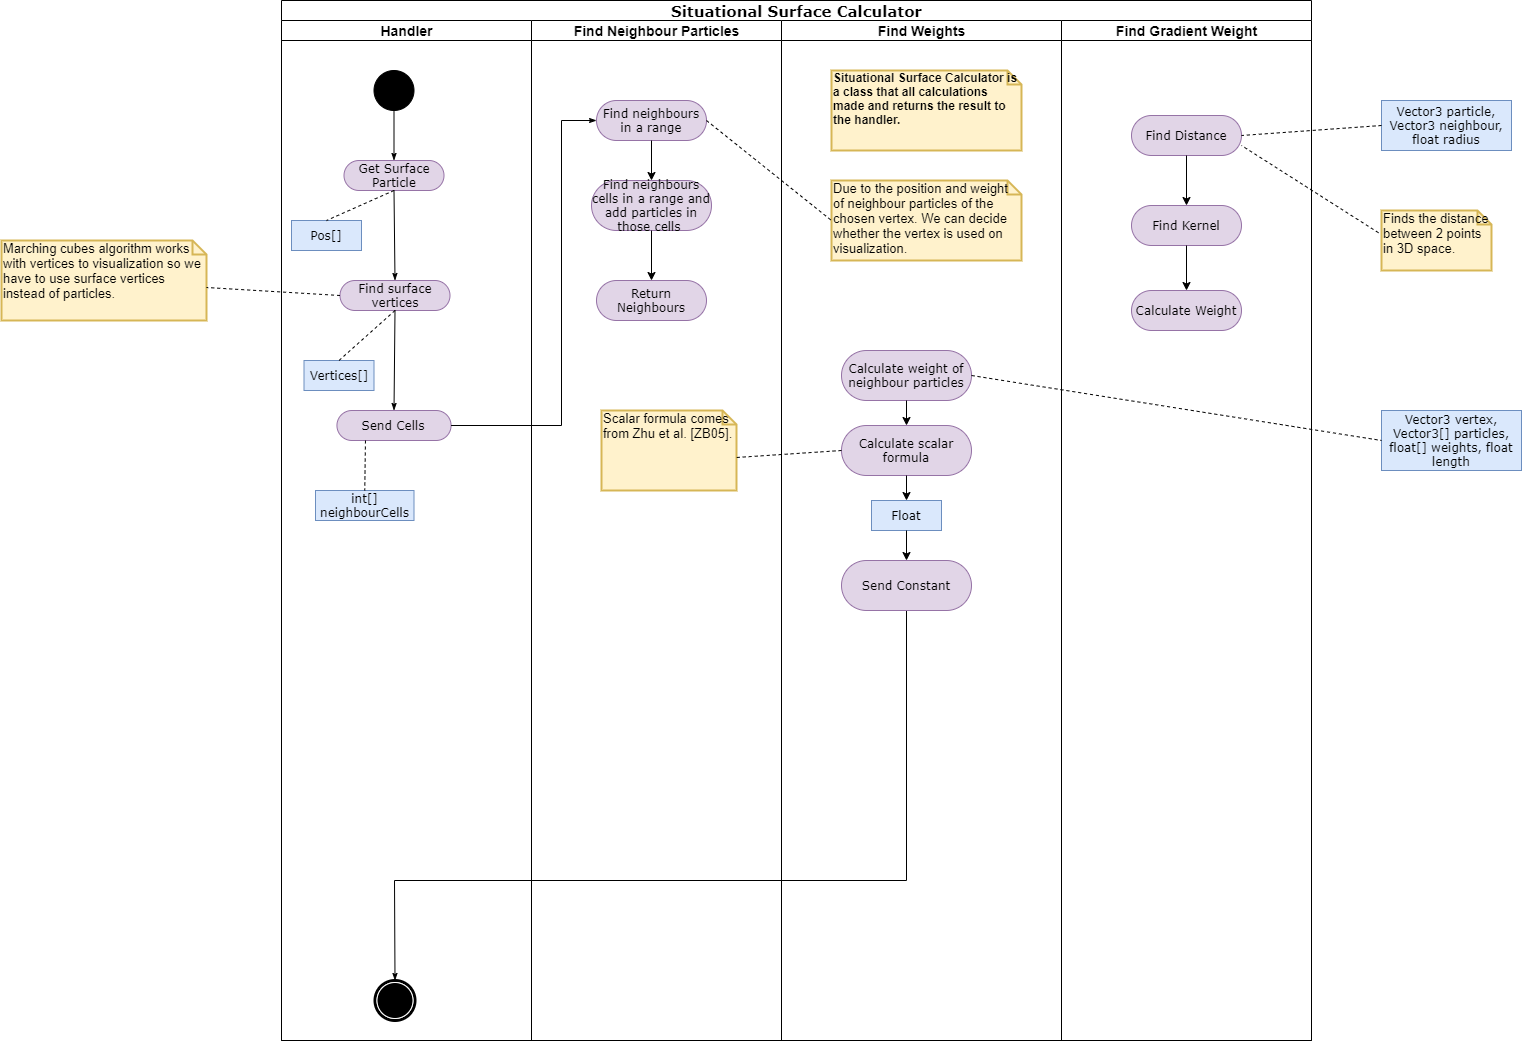

The diagram above was exported from draw.io. Its source (the exported page's mxGraphModel, read from the mxfile embedded in the PNG):
<mxGraphModel dx="2881" dy="1019" grid="1" gridSize="10" guides="1" tooltips="1" connect="1" arrows="1" fold="1" page="1" pageScale="1" pageWidth="850" pageHeight="1100" background="#ffffff" math="0" shadow="0">
  <root>
    <mxCell id="0" />
    <mxCell id="1" parent="0" />
    <mxCell id="1c1d494c118603dd-1" value="&lt;font style=&quot;font-size: 15px&quot;&gt;Situational Surface Calculator&lt;/font&gt;" style="swimlane;html=1;childLayout=stackLayout;startSize=20;rounded=0;shadow=0;comic=0;labelBackgroundColor=none;strokeWidth=1;fontFamily=Verdana;fontSize=12;align=center;" parent="1" vertex="1">
      <mxGeometry x="40" y="20" width="1030" height="1040" as="geometry" />
    </mxCell>
    <mxCell id="1c1d494c118603dd-2" value="&lt;font style=&quot;font-size: 14px&quot;&gt;Handler&lt;/font&gt;" style="swimlane;html=1;startSize=20;" parent="1c1d494c118603dd-1" vertex="1">
      <mxGeometry y="20" width="250" height="1020" as="geometry" />
    </mxCell>
    <mxCell id="60571a20871a0731-4" value="" style="ellipse;whiteSpace=wrap;html=1;rounded=0;shadow=0;comic=0;labelBackgroundColor=none;strokeWidth=1;fillColor=#000000;fontFamily=Verdana;fontSize=12;align=center;" parent="1c1d494c118603dd-2" vertex="1">
      <mxGeometry x="92.5" y="50" width="40" height="40" as="geometry" />
    </mxCell>
    <mxCell id="60571a20871a0731-8" value="Get Surface Particle" style="rounded=1;whiteSpace=wrap;html=1;shadow=0;comic=0;labelBackgroundColor=none;strokeWidth=1;fontFamily=Verdana;fontSize=12;align=center;arcSize=50;fillColor=#e1d5e7;strokeColor=#9673a6;" parent="1c1d494c118603dd-2" vertex="1">
      <mxGeometry x="62.5" y="140" width="100" height="30" as="geometry" />
    </mxCell>
    <mxCell id="1c1d494c118603dd-27" style="edgeStyle=orthogonalEdgeStyle;rounded=0;html=1;labelBackgroundColor=none;startArrow=none;startFill=0;startSize=5;endArrow=classicThin;endFill=1;endSize=5;jettySize=auto;orthogonalLoop=1;strokeWidth=1;fontFamily=Verdana;fontSize=12" parent="1c1d494c118603dd-2" source="60571a20871a0731-4" target="60571a20871a0731-8" edge="1">
      <mxGeometry relative="1" as="geometry" />
    </mxCell>
    <mxCell id="iCThstch8AfFNLnAJ1yo-6" value="Find surface vertices" style="rounded=1;whiteSpace=wrap;html=1;shadow=0;comic=0;labelBackgroundColor=none;strokeWidth=1;fontFamily=Verdana;fontSize=12;align=center;arcSize=50;fillColor=#e1d5e7;strokeColor=#9673a6;" parent="1c1d494c118603dd-2" vertex="1">
      <mxGeometry x="58.5" y="260" width="110" height="30" as="geometry" />
    </mxCell>
    <mxCell id="iCThstch8AfFNLnAJ1yo-8" value="Send Cells" style="rounded=1;whiteSpace=wrap;html=1;shadow=0;comic=0;labelBackgroundColor=none;strokeWidth=1;fontFamily=Verdana;fontSize=12;align=center;arcSize=50;fillColor=#e1d5e7;strokeColor=#9673a6;" parent="1c1d494c118603dd-2" vertex="1">
      <mxGeometry x="55.44" y="390" width="114.13" height="30" as="geometry" />
    </mxCell>
    <mxCell id="60571a20871a0731-5" value="" style="shape=mxgraph.bpmn.shape;html=1;verticalLabelPosition=bottom;labelBackgroundColor=#ffffff;verticalAlign=top;perimeter=ellipsePerimeter;outline=end;symbol=terminate;rounded=0;shadow=0;comic=0;strokeWidth=1;fontFamily=Verdana;fontSize=12;align=center;" parent="1c1d494c118603dd-2" vertex="1">
      <mxGeometry x="93.5" y="960" width="40" height="40" as="geometry" />
    </mxCell>
    <mxCell id="iCThstch8AfFNLnAJ1yo-7" style="edgeStyle=none;rounded=0;html=1;labelBackgroundColor=none;startArrow=none;startFill=0;startSize=5;endArrow=classicThin;endFill=1;endSize=5;jettySize=auto;orthogonalLoop=1;strokeWidth=1;fontFamily=Verdana;fontSize=12;exitX=0.5;exitY=1;exitDx=0;exitDy=0;entryX=0.5;entryY=0;entryDx=0;entryDy=0;" parent="1c1d494c118603dd-2" source="60571a20871a0731-8" target="iCThstch8AfFNLnAJ1yo-6" edge="1">
      <mxGeometry relative="1" as="geometry">
        <mxPoint x="190" y="245" as="sourcePoint" />
        <mxPoint x="190" y="305" as="targetPoint" />
      </mxGeometry>
    </mxCell>
    <mxCell id="iCThstch8AfFNLnAJ1yo-27" style="edgeStyle=none;rounded=0;html=1;labelBackgroundColor=none;startArrow=none;startFill=0;startSize=5;endArrow=classicThin;endFill=1;endSize=5;jettySize=auto;orthogonalLoop=1;strokeWidth=1;fontFamily=Verdana;fontSize=12;exitX=0.5;exitY=1;exitDx=0;exitDy=0;entryX=0.5;entryY=0;entryDx=0;entryDy=0;" parent="1c1d494c118603dd-2" source="iCThstch8AfFNLnAJ1yo-6" target="iCThstch8AfFNLnAJ1yo-8" edge="1">
      <mxGeometry relative="1" as="geometry">
        <mxPoint x="122.49999999999955" y="290" as="sourcePoint" />
        <mxPoint x="63.5" y="320" as="targetPoint" />
      </mxGeometry>
    </mxCell>
    <mxCell id="iCThstch8AfFNLnAJ1yo-26" value="Vertices[]" style="rounded=0;whiteSpace=wrap;html=1;shadow=0;comic=0;labelBackgroundColor=none;strokeWidth=1;fontFamily=Verdana;fontSize=12;align=center;arcSize=50;fillColor=#dae8fc;strokeColor=#6c8ebf;" parent="1c1d494c118603dd-2" vertex="1">
      <mxGeometry x="22.5" y="340" width="70" height="30" as="geometry" />
    </mxCell>
    <mxCell id="DrX_qRS4pakTDYvNgCpu-4" value="" style="endArrow=none;dashed=1;html=1;entryX=0.5;entryY=0;entryDx=0;entryDy=0;exitX=0.5;exitY=1;exitDx=0;exitDy=0;" edge="1" parent="1c1d494c118603dd-2" source="iCThstch8AfFNLnAJ1yo-6" target="iCThstch8AfFNLnAJ1yo-26">
      <mxGeometry width="50" height="50" relative="1" as="geometry">
        <mxPoint x="68.5" y="285" as="sourcePoint" />
        <mxPoint x="-65" y="277" as="targetPoint" />
      </mxGeometry>
    </mxCell>
    <mxCell id="iCThstch8AfFNLnAJ1yo-3" value="Pos[]" style="rounded=0;whiteSpace=wrap;html=1;shadow=0;comic=0;labelBackgroundColor=none;strokeWidth=1;fontFamily=Verdana;fontSize=12;align=center;arcSize=50;fillColor=#dae8fc;strokeColor=#6c8ebf;" parent="1c1d494c118603dd-2" vertex="1">
      <mxGeometry x="10" y="200" width="70" height="30" as="geometry" />
    </mxCell>
    <mxCell id="DrX_qRS4pakTDYvNgCpu-2" value="" style="endArrow=none;dashed=1;html=1;strokeWidth=1;fontSize=12;entryX=0.5;entryY=0;entryDx=0;entryDy=0;exitX=0.5;exitY=1;exitDx=0;exitDy=0;" edge="1" parent="1c1d494c118603dd-2" source="60571a20871a0731-8" target="iCThstch8AfFNLnAJ1yo-3">
      <mxGeometry width="50" height="50" relative="1" as="geometry">
        <mxPoint x="10" y="220" as="sourcePoint" />
        <mxPoint x="60" y="170" as="targetPoint" />
      </mxGeometry>
    </mxCell>
    <mxCell id="DrX_qRS4pakTDYvNgCpu-16" value="int[] neighbourCells" style="rounded=0;whiteSpace=wrap;html=1;shadow=0;comic=0;labelBackgroundColor=none;strokeWidth=1;fontFamily=Verdana;fontSize=12;align=center;arcSize=50;fillColor=#dae8fc;strokeColor=#6c8ebf;" vertex="1" parent="1c1d494c118603dd-2">
      <mxGeometry x="34" y="470" width="98.5" height="30" as="geometry" />
    </mxCell>
    <mxCell id="DrX_qRS4pakTDYvNgCpu-17" value="" style="endArrow=none;dashed=1;html=1;entryX=0.5;entryY=0;entryDx=0;entryDy=0;exitX=0.25;exitY=1;exitDx=0;exitDy=0;" edge="1" parent="1c1d494c118603dd-2" target="DrX_qRS4pakTDYvNgCpu-16" source="iCThstch8AfFNLnAJ1yo-8">
      <mxGeometry width="50" height="50" relative="1" as="geometry">
        <mxPoint x="132.5" y="430" as="sourcePoint" />
        <mxPoint x="-86" y="377" as="targetPoint" />
      </mxGeometry>
    </mxCell>
    <mxCell id="1c1d494c118603dd-3" value="&lt;font style=&quot;font-size: 14px&quot;&gt;Find Neighbour Particles&lt;/font&gt;" style="swimlane;html=1;startSize=20;" parent="1c1d494c118603dd-1" vertex="1">
      <mxGeometry x="250" y="20" width="250" height="1020" as="geometry" />
    </mxCell>
    <mxCell id="iCThstch8AfFNLnAJ1yo-14" value="Find neighbours in a range" style="rounded=1;whiteSpace=wrap;html=1;shadow=0;comic=0;labelBackgroundColor=none;strokeWidth=1;fontFamily=Verdana;fontSize=12;align=center;arcSize=50;fillColor=#e1d5e7;strokeColor=#9673a6;" parent="1c1d494c118603dd-3" vertex="1">
      <mxGeometry x="65" y="80" width="110" height="40" as="geometry" />
    </mxCell>
    <mxCell id="DrX_qRS4pakTDYvNgCpu-18" value="&lt;font style=&quot;font-size: 13px&quot;&gt;Scalar formula comes from Zhu et al. [ZB05].&amp;nbsp;&lt;/font&gt;" style="shape=note;whiteSpace=wrap;html=1;size=14;verticalAlign=top;align=left;spacingTop=-6;strokeWidth=2;fillColor=#fff2cc;strokeColor=#d6b656;" vertex="1" parent="1c1d494c118603dd-3">
      <mxGeometry x="70" y="390" width="135" height="80" as="geometry" />
    </mxCell>
    <mxCell id="DrX_qRS4pakTDYvNgCpu-19" value="Find neighbours cells in a range and add particles in those cells&amp;nbsp;" style="rounded=1;whiteSpace=wrap;html=1;shadow=0;comic=0;labelBackgroundColor=none;strokeWidth=1;fontFamily=Verdana;fontSize=12;align=center;arcSize=50;fillColor=#e1d5e7;strokeColor=#9673a6;" vertex="1" parent="1c1d494c118603dd-3">
      <mxGeometry x="60" y="160" width="120" height="50" as="geometry" />
    </mxCell>
    <mxCell id="DrX_qRS4pakTDYvNgCpu-22" value="" style="endArrow=classic;html=1;strokeWidth=1;fontSize=12;entryX=0.5;entryY=0;entryDx=0;entryDy=0;exitX=0.5;exitY=1;exitDx=0;exitDy=0;" edge="1" parent="1c1d494c118603dd-3" source="iCThstch8AfFNLnAJ1yo-14" target="DrX_qRS4pakTDYvNgCpu-19">
      <mxGeometry width="50" height="50" relative="1" as="geometry">
        <mxPoint x="170" y="180" as="sourcePoint" />
        <mxPoint x="220" y="130" as="targetPoint" />
      </mxGeometry>
    </mxCell>
    <mxCell id="DrX_qRS4pakTDYvNgCpu-26" value="Return Neighbours" style="rounded=1;whiteSpace=wrap;html=1;shadow=0;comic=0;labelBackgroundColor=none;strokeWidth=1;fontFamily=Verdana;fontSize=12;align=center;arcSize=50;fillColor=#e1d5e7;strokeColor=#9673a6;" vertex="1" parent="1c1d494c118603dd-3">
      <mxGeometry x="65" y="260" width="110" height="40" as="geometry" />
    </mxCell>
    <mxCell id="DrX_qRS4pakTDYvNgCpu-28" value="" style="endArrow=classic;html=1;strokeWidth=1;fontSize=12;entryX=0.5;entryY=0;entryDx=0;entryDy=0;exitX=0.5;exitY=1;exitDx=0;exitDy=0;" edge="1" parent="1c1d494c118603dd-3" source="DrX_qRS4pakTDYvNgCpu-19" target="DrX_qRS4pakTDYvNgCpu-26">
      <mxGeometry width="50" height="50" relative="1" as="geometry">
        <mxPoint x="125" y="130" as="sourcePoint" />
        <mxPoint x="130" y="170" as="targetPoint" />
      </mxGeometry>
    </mxCell>
    <mxCell id="iCThstch8AfFNLnAJ1yo-11" style="edgeStyle=none;rounded=0;html=1;labelBackgroundColor=none;startArrow=none;startFill=0;startSize=5;endArrow=classicThin;endFill=1;endSize=5;jettySize=auto;orthogonalLoop=1;strokeWidth=1;fontFamily=Verdana;fontSize=12;exitX=1;exitY=0.5;exitDx=0;exitDy=0;entryX=0;entryY=0.5;entryDx=0;entryDy=0;" parent="1c1d494c118603dd-1" source="iCThstch8AfFNLnAJ1yo-8" target="iCThstch8AfFNLnAJ1yo-14" edge="1">
      <mxGeometry relative="1" as="geometry">
        <mxPoint x="132.5" y="260" as="sourcePoint" />
        <mxPoint x="310" y="115" as="targetPoint" />
        <Array as="points">
          <mxPoint x="280" y="425" />
          <mxPoint x="280" y="120" />
        </Array>
      </mxGeometry>
    </mxCell>
    <mxCell id="1c1d494c118603dd-44" style="edgeStyle=none;rounded=0;html=1;labelBackgroundColor=none;startArrow=none;startFill=0;startSize=5;endArrow=classicThin;endFill=1;endSize=5;jettySize=auto;orthogonalLoop=1;strokeWidth=1;fontFamily=Verdana;fontSize=12;exitX=0.5;exitY=1;exitDx=0;exitDy=0;entryX=0.5;entryY=0;entryDx=0;entryDy=0;" parent="1c1d494c118603dd-1" source="iCThstch8AfFNLnAJ1yo-18" target="60571a20871a0731-5" edge="1">
      <mxGeometry relative="1" as="geometry">
        <mxPoint x="630" y="685" as="sourcePoint" />
        <Array as="points">
          <mxPoint x="625" y="880" />
          <mxPoint x="113" y="880" />
        </Array>
        <mxPoint x="112.66666666666652" y="910" as="targetPoint" />
      </mxGeometry>
    </mxCell>
    <mxCell id="1c1d494c118603dd-4" value="&lt;font style=&quot;font-size: 14px&quot;&gt;Find Weights&lt;/font&gt;" style="swimlane;html=1;startSize=20;" parent="1c1d494c118603dd-1" vertex="1">
      <mxGeometry x="500" y="20" width="280" height="1020" as="geometry" />
    </mxCell>
    <mxCell id="iCThstch8AfFNLnAJ1yo-15" value="Calculate weight of neighbour particles" style="rounded=1;whiteSpace=wrap;html=1;shadow=0;comic=0;labelBackgroundColor=none;strokeWidth=1;fontFamily=Verdana;fontSize=12;align=center;arcSize=50;fillColor=#e1d5e7;strokeColor=#9673a6;" parent="1c1d494c118603dd-4" vertex="1">
      <mxGeometry x="60" y="330" width="130" height="50" as="geometry" />
    </mxCell>
    <mxCell id="iCThstch8AfFNLnAJ1yo-17" value="Calculate scalar formula" style="rounded=1;whiteSpace=wrap;html=1;shadow=0;comic=0;labelBackgroundColor=none;strokeWidth=1;fontFamily=Verdana;fontSize=12;align=center;arcSize=50;fillColor=#e1d5e7;strokeColor=#9673a6;" parent="1c1d494c118603dd-4" vertex="1">
      <mxGeometry x="60" y="405" width="130" height="50" as="geometry" />
    </mxCell>
    <mxCell id="iCThstch8AfFNLnAJ1yo-18" value="Send Constant" style="rounded=1;whiteSpace=wrap;html=1;shadow=0;comic=0;labelBackgroundColor=none;strokeWidth=1;fontFamily=Verdana;fontSize=12;align=center;arcSize=50;fillColor=#e1d5e7;strokeColor=#9673a6;" parent="1c1d494c118603dd-4" vertex="1">
      <mxGeometry x="60" y="540" width="130" height="50" as="geometry" />
    </mxCell>
    <mxCell id="iCThstch8AfFNLnAJ1yo-19" value="Float" style="rounded=0;whiteSpace=wrap;html=1;shadow=0;comic=0;labelBackgroundColor=none;strokeWidth=1;fontFamily=Verdana;fontSize=12;align=center;arcSize=50;fillColor=#dae8fc;strokeColor=#6c8ebf;" parent="1c1d494c118603dd-4" vertex="1">
      <mxGeometry x="90" y="480" width="70" height="30" as="geometry" />
    </mxCell>
    <mxCell id="iCThstch8AfFNLnAJ1yo-20" value="" style="endArrow=classic;html=1;entryX=0.5;entryY=0;entryDx=0;entryDy=0;exitX=0.5;exitY=1;exitDx=0;exitDy=0;" parent="1c1d494c118603dd-4" source="iCThstch8AfFNLnAJ1yo-19" target="iCThstch8AfFNLnAJ1yo-18" edge="1">
      <mxGeometry width="50" height="50" relative="1" as="geometry">
        <mxPoint x="-100" y="500" as="sourcePoint" />
        <mxPoint x="-50" y="450" as="targetPoint" />
      </mxGeometry>
    </mxCell>
    <mxCell id="iCThstch8AfFNLnAJ1yo-21" value="" style="endArrow=classic;html=1;entryX=0.5;entryY=0;entryDx=0;entryDy=0;exitX=0.5;exitY=1;exitDx=0;exitDy=0;" parent="1c1d494c118603dd-4" source="iCThstch8AfFNLnAJ1yo-17" target="iCThstch8AfFNLnAJ1yo-19" edge="1">
      <mxGeometry width="50" height="50" relative="1" as="geometry">
        <mxPoint x="125" y="560" as="sourcePoint" />
        <mxPoint x="145" y="640" as="targetPoint" />
      </mxGeometry>
    </mxCell>
    <mxCell id="iCThstch8AfFNLnAJ1yo-22" value="" style="endArrow=classic;html=1;entryX=0.5;entryY=0;entryDx=0;entryDy=0;exitX=0.5;exitY=1;exitDx=0;exitDy=0;" parent="1c1d494c118603dd-4" source="iCThstch8AfFNLnAJ1yo-15" target="iCThstch8AfFNLnAJ1yo-17" edge="1">
      <mxGeometry width="50" height="50" relative="1" as="geometry">
        <mxPoint x="135" y="480" as="sourcePoint" />
        <mxPoint x="135" y="530" as="targetPoint" />
      </mxGeometry>
    </mxCell>
    <mxCell id="8madbYxF8Qtqavj6iTYc-2" value="&lt;font style=&quot;font-size: 13px&quot;&gt;Due to the position and weight of neighbour particles of the chosen vertex. We can decide whether the vertex is used on visualization.&lt;/font&gt;" style="shape=note;whiteSpace=wrap;html=1;size=14;verticalAlign=top;align=left;spacingTop=-6;strokeWidth=2;fillColor=#fff2cc;strokeColor=#d6b656;" parent="1c1d494c118603dd-4" vertex="1">
      <mxGeometry x="50" y="160" width="190" height="80" as="geometry" />
    </mxCell>
    <mxCell id="DrX_qRS4pakTDYvNgCpu-41" value="&lt;font style=&quot;font-size: 12px;&quot;&gt;Situational Surface Calculator is a class that all calculations made and returns the result to the handler.&lt;/font&gt;" style="shape=note;whiteSpace=wrap;html=1;size=14;verticalAlign=top;align=left;spacingTop=-6;strokeWidth=2;fillColor=#fff2cc;strokeColor=#d6b656;fontSize=12;fontStyle=1" vertex="1" parent="1c1d494c118603dd-4">
      <mxGeometry x="50" y="50" width="190" height="80" as="geometry" />
    </mxCell>
    <mxCell id="8madbYxF8Qtqavj6iTYc-3" value="" style="endArrow=none;dashed=1;html=1;entryX=0;entryY=0.5;entryDx=0;entryDy=0;entryPerimeter=0;exitX=1;exitY=0.5;exitDx=0;exitDy=0;" parent="1c1d494c118603dd-1" source="iCThstch8AfFNLnAJ1yo-14" target="8madbYxF8Qtqavj6iTYc-2" edge="1">
      <mxGeometry width="50" height="50" relative="1" as="geometry">
        <mxPoint x="390" y="505" as="sourcePoint" />
        <mxPoint x="500" y="440" as="targetPoint" />
      </mxGeometry>
    </mxCell>
    <mxCell id="DrX_qRS4pakTDYvNgCpu-5" value="&lt;font style=&quot;font-size: 14px&quot;&gt;Find Gradient Weight&lt;/font&gt;" style="swimlane;html=1;startSize=20;" vertex="1" parent="1c1d494c118603dd-1">
      <mxGeometry x="780" y="20" width="250" height="1020" as="geometry" />
    </mxCell>
    <mxCell id="DrX_qRS4pakTDYvNgCpu-29" value="Find Distance" style="rounded=1;whiteSpace=wrap;html=1;shadow=0;comic=0;labelBackgroundColor=none;strokeWidth=1;fontFamily=Verdana;fontSize=12;align=center;arcSize=50;fillColor=#e1d5e7;strokeColor=#9673a6;" vertex="1" parent="DrX_qRS4pakTDYvNgCpu-5">
      <mxGeometry x="70" y="95" width="110" height="40" as="geometry" />
    </mxCell>
    <mxCell id="DrX_qRS4pakTDYvNgCpu-30" value="Find Kernel" style="rounded=1;whiteSpace=wrap;html=1;shadow=0;comic=0;labelBackgroundColor=none;strokeWidth=1;fontFamily=Verdana;fontSize=12;align=center;arcSize=50;fillColor=#e1d5e7;strokeColor=#9673a6;" vertex="1" parent="DrX_qRS4pakTDYvNgCpu-5">
      <mxGeometry x="70" y="185" width="110" height="40" as="geometry" />
    </mxCell>
    <mxCell id="DrX_qRS4pakTDYvNgCpu-31" value="" style="endArrow=classic;html=1;strokeWidth=1;fontSize=12;entryX=0.5;entryY=0;entryDx=0;entryDy=0;exitX=0.5;exitY=1;exitDx=0;exitDy=0;" edge="1" parent="DrX_qRS4pakTDYvNgCpu-5" source="DrX_qRS4pakTDYvNgCpu-29" target="DrX_qRS4pakTDYvNgCpu-30">
      <mxGeometry width="50" height="50" relative="1" as="geometry">
        <mxPoint x="-400" y="155" as="sourcePoint" />
        <mxPoint x="-400" y="195" as="targetPoint" />
      </mxGeometry>
    </mxCell>
    <mxCell id="DrX_qRS4pakTDYvNgCpu-36" value="Calculate Weight" style="rounded=1;whiteSpace=wrap;html=1;shadow=0;comic=0;labelBackgroundColor=none;strokeWidth=1;fontFamily=Verdana;fontSize=12;align=center;arcSize=50;fillColor=#e1d5e7;strokeColor=#9673a6;" vertex="1" parent="DrX_qRS4pakTDYvNgCpu-5">
      <mxGeometry x="70" y="270" width="110" height="40" as="geometry" />
    </mxCell>
    <mxCell id="DrX_qRS4pakTDYvNgCpu-37" value="" style="endArrow=classic;html=1;strokeWidth=1;fontSize=12;entryX=0.5;entryY=0;entryDx=0;entryDy=0;exitX=0.5;exitY=1;exitDx=0;exitDy=0;" edge="1" parent="DrX_qRS4pakTDYvNgCpu-5" source="DrX_qRS4pakTDYvNgCpu-30" target="DrX_qRS4pakTDYvNgCpu-36">
      <mxGeometry width="50" height="50" relative="1" as="geometry">
        <mxPoint x="135" y="310" as="sourcePoint" />
        <mxPoint x="-1210" y="330" as="targetPoint" />
      </mxGeometry>
    </mxCell>
    <mxCell id="DrX_qRS4pakTDYvNgCpu-23" value="" style="endArrow=none;dashed=1;html=1;entryX=0;entryY=0;entryDx=135;entryDy=47;exitX=0;exitY=0.5;exitDx=0;exitDy=0;entryPerimeter=0;" edge="1" parent="1c1d494c118603dd-1" source="iCThstch8AfFNLnAJ1yo-17" target="DrX_qRS4pakTDYvNgCpu-18">
      <mxGeometry width="50" height="50" relative="1" as="geometry">
        <mxPoint x="123.50000000000045" y="320" as="sourcePoint" />
        <mxPoint x="67.5" y="370" as="targetPoint" />
      </mxGeometry>
    </mxCell>
    <mxCell id="iCThstch8AfFNLnAJ1yo-28" value="&lt;font style=&quot;font-size: 13px&quot;&gt;Marching cubes algorithm works with vertices to&amp;nbsp;visualization so we have to use surface vertices instead of particles.&lt;/font&gt;" style="shape=note;whiteSpace=wrap;html=1;size=14;verticalAlign=top;align=left;spacingTop=-6;strokeWidth=2;fillColor=#fff2cc;strokeColor=#d6b656;" parent="1" vertex="1">
      <mxGeometry x="-240" y="260" width="205" height="80" as="geometry" />
    </mxCell>
    <mxCell id="8madbYxF8Qtqavj6iTYc-1" value="" style="endArrow=none;dashed=1;html=1;entryX=0;entryY=0;entryDx=205;entryDy=47;entryPerimeter=0;exitX=0;exitY=0.5;exitDx=0;exitDy=0;" parent="1" target="iCThstch8AfFNLnAJ1yo-28" edge="1" source="iCThstch8AfFNLnAJ1yo-6">
      <mxGeometry width="50" height="50" relative="1" as="geometry">
        <mxPoint x="207.5" y="310" as="sourcePoint" />
        <mxPoint x="257.5" y="260" as="targetPoint" />
      </mxGeometry>
    </mxCell>
    <mxCell id="DrX_qRS4pakTDYvNgCpu-32" value="Vector3 vertex, Vector3[] particles, float[] weights, float length" style="rounded=0;whiteSpace=wrap;html=1;shadow=0;comic=0;labelBackgroundColor=none;strokeWidth=1;fontFamily=Verdana;fontSize=12;align=center;arcSize=50;fillColor=#dae8fc;strokeColor=#6c8ebf;" vertex="1" parent="1">
      <mxGeometry x="1140" y="430" width="140" height="60" as="geometry" />
    </mxCell>
    <mxCell id="DrX_qRS4pakTDYvNgCpu-33" value="" style="endArrow=none;dashed=1;html=1;entryX=0;entryY=0.5;entryDx=0;entryDy=0;exitX=1;exitY=0.5;exitDx=0;exitDy=0;" edge="1" parent="1" source="iCThstch8AfFNLnAJ1yo-15" target="DrX_qRS4pakTDYvNgCpu-32">
      <mxGeometry width="50" height="50" relative="1" as="geometry">
        <mxPoint x="1040" y="120" as="sourcePoint" />
        <mxPoint x="580" y="130" as="targetPoint" />
      </mxGeometry>
    </mxCell>
    <mxCell id="DrX_qRS4pakTDYvNgCpu-38" value="&lt;font style=&quot;font-size: 13px&quot;&gt;Finds the distance between 2 points in 3D space.&lt;/font&gt;" style="shape=note;whiteSpace=wrap;html=1;size=14;verticalAlign=top;align=left;spacingTop=-6;strokeWidth=2;fillColor=#fff2cc;strokeColor=#d6b656;" vertex="1" parent="1">
      <mxGeometry x="1140" y="230" width="110" height="60" as="geometry" />
    </mxCell>
    <mxCell id="DrX_qRS4pakTDYvNgCpu-40" value="" style="endArrow=none;dashed=1;html=1;entryX=1;entryY=0.75;entryDx=0;entryDy=0;exitX=-0.027;exitY=0.371;exitDx=0;exitDy=0;exitPerimeter=0;" edge="1" parent="1" source="DrX_qRS4pakTDYvNgCpu-38" target="DrX_qRS4pakTDYvNgCpu-29">
      <mxGeometry width="50" height="50" relative="1" as="geometry">
        <mxPoint x="1010" y="165" as="sourcePoint" />
        <mxPoint x="1160" y="175" as="targetPoint" />
      </mxGeometry>
    </mxCell>
    <mxCell id="DrX_qRS4pakTDYvNgCpu-42" value="Vector3 particle, Vector3 neighbour, float radius" style="rounded=0;whiteSpace=wrap;html=1;shadow=0;comic=0;labelBackgroundColor=none;strokeWidth=1;fontFamily=Verdana;fontSize=12;align=center;arcSize=50;fillColor=#dae8fc;strokeColor=#6c8ebf;" vertex="1" parent="1">
      <mxGeometry x="1140" y="120" width="130" height="50" as="geometry" />
    </mxCell>
    <mxCell id="DrX_qRS4pakTDYvNgCpu-43" value="" style="endArrow=none;dashed=1;html=1;entryX=1;entryY=0.5;entryDx=0;entryDy=0;exitX=0;exitY=0.5;exitDx=0;exitDy=0;" edge="1" parent="1" source="DrX_qRS4pakTDYvNgCpu-42" target="DrX_qRS4pakTDYvNgCpu-29">
      <mxGeometry width="50" height="50" relative="1" as="geometry">
        <mxPoint x="1147.0299999999997" y="262.2600000000002" as="sourcePoint" />
        <mxPoint x="1009.9999999999995" y="175" as="targetPoint" />
      </mxGeometry>
    </mxCell>
  </root>
</mxGraphModel>